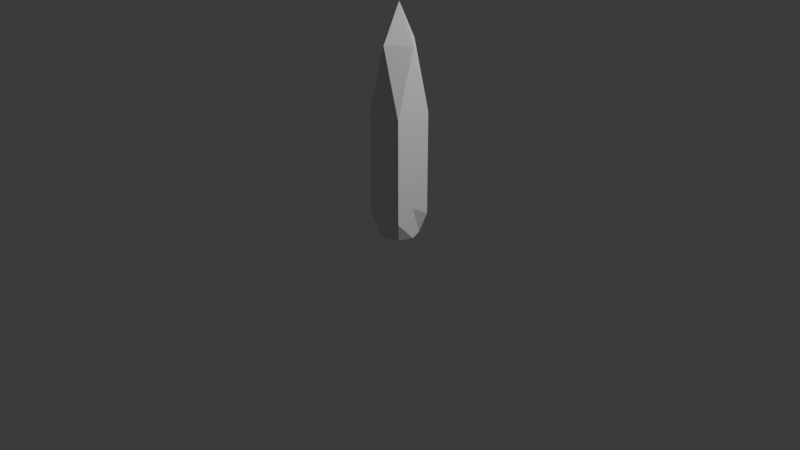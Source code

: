 # Source: obelisk.blend  (saved by Blender 4.3.34; exported with 4.5.12 LTS)
import bpy
from mathutils import Matrix  # noqa: F401  (used for matrix-valued properties, if any)

bpy.ops.wm.read_factory_settings(use_empty=True)
scene = bpy.context.scene
scene.name = 'Scene'

# ---- collections
col_collection = bpy.data.collections.new('Collection'); scene.collection.children.link(col_collection)

# ---- materials (node trees are filled in below, after node groups)
mat_material = bpy.data.materials.new('Material')
mat_material.alpha_threshold = 0.0
mat_material.roughness = 0.5
mat_material.line_color = (0.0, 0.0, 0.0, 1.0)

# ---- material node trees
mat_material.use_nodes = True; mat_material.node_tree.nodes.clear()
_N = mat_material.node_tree.nodes; _L = mat_material.node_tree.links
n0 = _N.new('ShaderNodeOutputMaterial'); n0.name = 'Material Output'; n0.location = (300, 300)
n1 = _N.new('ShaderNodeBsdfPrincipled'); n1.name = 'Principled BSDF'; n1.location = (10, 300)
n1.inputs[3].default_value = 1.45
_L.new(n1.outputs[0], n0.inputs[0])
n0.is_active_output = True

# ---- world
world_world = bpy.data.worlds.new('World'); scene.world = world_world
world_world.use_nodes = True; world_world.node_tree.nodes.clear()
_N = world_world.node_tree.nodes; _L = world_world.node_tree.links
n0 = _N.new('ShaderNodeOutputWorld'); n0.name = 'World Output'; n0.location = (300, 300)
n1 = _N.new('ShaderNodeBackground'); n1.name = 'Background'; n1.location = (10, 300)
n1.inputs[0].default_value = (0.05088, 0.05088, 0.05088, 1.0)
_L.new(n1.outputs[0], n0.inputs[0])
n0.is_active_output = True
world_world.color = (0.05088, 0.05088, 0.05088)
world_world.sun_shadow_jitter_overblur = 0.0

# ---- cameras
cam_camera = bpy.data.cameras.new('Camera')
cam_camera.clip_end = 100.0
cam_camera.ortho_scale = 7.314

# ---- lights
light_light = bpy.data.lights.new('Light', 'POINT')
light_light.energy = 1000.0
light_light.shadow_soft_size = 0.1

# ---- meshes
me_cube = bpy.data.meshes.new('Cube')
me_cube.from_pydata([(1.0, 1.0, 1.155), (0.7134, 0.7134, -0.1468), (1.0, -1.0, 1.155), (0.7134, -0.7134, -0.1468), (-1.0, 1.0, 1.155), (-0.7134, 0.7134, -0.1468), (-1.0, -1.0, 1.155), (-0.7134, -0.7134, -0.1468), (-1.0, 0.0, -0.1468), (1.0, 0.0, 1.853), (-1.0, 0.0, 1.853), (1.0, 0.0, -0.1468), (0.0, 1.0, -0.1468), (0.0, -1.0, 1.853), (0.0, -1.0, -0.1468), (0.0, 1.0, 1.853), (0.0, 0.0, -0.1468), (0.0, 0.0, 2.241), (1.0, 1.0, 0.06563), (-1.0, -1.0, 0.06563), (1.0, -1.0, 0.06563), (-1.0, 1.0, 0.06563), (1.0, 0.0, 0.1796), (-1.0, 0.0, 0.1796), (0.0, 1.0, 0.1796), (0.0, -1.0, 0.1796)], [], [(17, 10, 6, 13), (25, 13, 6, 19), (23, 10, 4, 21), (16, 11, 3, 14), (22, 9, 2, 20), (24, 15, 0, 18), (18, 0, 9, 22), (12, 1, 11, 16), (19, 6, 10, 23), (15, 4, 10, 17), (0, 15, 17, 9), (5, 12, 16, 8), (21, 4, 15, 24), (8, 16, 14, 7), (20, 2, 13, 25), (9, 17, 13, 2), (3, 20, 25, 14), (5, 21, 24, 12), (7, 19, 23, 8), (1, 18, 22, 11), (12, 24, 18, 1), (11, 22, 20, 3), (8, 23, 21, 5), (14, 25, 19, 7)])
_uv = me_cube.uv_layers.new(name='UVMap')
_uv.uv.foreach_set('vector', [0.75, 0.625, 0.875, 0.625, 0.875, 0.75, 0.75, 0.75, 0.4158, 0.875, 0.625, 0.875, 0.625, 1.0, 0.4158, 1.0, 0.4158, 0.125, 0.625, 0.125, 0.625, 0.25, 0.4158, 0.25, 0.25, 0.625, 0.375, 0.625, 0.375, 0.75, 0.25, 0.75, 0.4158, 0.625, 0.625, 0.625, 0.625, 0.75, 0.4158, 0.75, 0.4158, 0.375, 0.625, 0.375, 0.625, 0.5, 0.4158, 0.5, 0.4158, 0.5, 0.625, 0.5, 0.625, 0.625, 0.4158, 0.625, 0.25, 0.5, 0.375, 0.5, 0.375, 0.625, 0.25, 0.625, 0.4158, 0.0, 0.625, 0.0, 0.625, 0.125, 0.4158, 0.125, 0.75, 0.5, 0.875, 0.5, 0.875, 0.625, 0.75, 0.625, 0.625, 0.5, 0.75, 0.5, 0.75, 0.625, 0.625, 0.625, 0.125, 0.5, 0.25, 0.5, 0.25, 0.625, 0.125, 0.625, 0.4158, 0.25, 0.625, 0.25, 0.625, 0.375, 0.4158, 0.375, 0.125, 0.625, 0.25, 0.625, 0.25, 0.75, 0.125, 0.75, 0.4158, 0.75, 0.625, 0.75, 0.625, 0.875, 0.4158, 0.875, 0.625, 0.625, 0.75, 0.625, 0.75, 0.75, 0.625, 0.75, 0.375, 0.75, 0.4158, 0.75, 0.4158, 0.875, 0.375, 0.875, 0.375, 0.25, 0.4158, 0.25, 0.4158, 0.375, 0.375, 0.375, 0.375, 0.0, 0.4158, 0.0, 0.4158, 0.125, 0.375, 0.125, 0.375, 0.5, 0.4158, 0.5, 0.4158, 0.625, 0.375, 0.625, 0.375, 0.375, 0.4158, 0.375, 0.4158, 0.5, 0.375, 0.5, 0.375, 0.625, 0.4158, 0.625, 0.4158, 0.75, 0.375, 0.75, 0.375, 0.125, 0.4158, 0.125, 0.4158, 0.25, 0.375, 0.25, 0.375, 0.875, 0.4158, 0.875, 0.4158, 1.0, 0.375, 1.0])
me_cube.materials.append(mat_material)
me_cube.use_mirror_vertex_groups = False
me_cube.update()

# ---- objects
ob_cube = bpy.data.objects.new('Cube', me_cube)
ob_light = bpy.data.objects.new('Light', light_light)
ob_camera = bpy.data.objects.new('Camera', cam_camera)

# ---- transforms, parenting, visibility, modifiers, constraints
ob_cube.location = (0.0, 0.0, 0.0)
ob_cube.scale = (-0.1987, -0.1987, 1.0)
ob_cube.lock_rotations_4d = False
ob_cube.empty_display_type = 'ARROWS'
ob_cube.lineart.crease_threshold = 0.0
ob_light.location = (4.076, 1.005, 5.904)
ob_light.rotation_euler = (0.6503, 0.05522, 1.866)
ob_light.lock_rotations_4d = False
ob_light.empty_display_type = 'ARROWS'
ob_light.color = (0.0, 0.0, 0.0, 0.0)
ob_light.lineart.crease_threshold = 0.0
ob_camera.location = (7.359, -6.926, 4.958)
ob_camera.rotation_euler = (1.109, 0.0, 0.8149)
ob_camera.lock_rotations_4d = False
ob_camera.empty_display_type = 'ARROWS'
ob_camera.color = (0.0, 0.0, 0.0, 0.0)
ob_camera.display_type = 'WIRE'
ob_camera.lineart.crease_threshold = 0.0

# ---- collection membership
col_collection.objects.link(ob_cube)
col_collection.objects.link(ob_light)
col_collection.objects.link(ob_camera)

# ---- scene / render settings (as saved in the file)
scene.camera = ob_camera
scene.frame_start = 1; scene.frame_end = 250; scene.frame_set(51)
scene.render.engine = 'BLENDER_EEVEE_NEXT'
bpy.context.view_layer.update()
